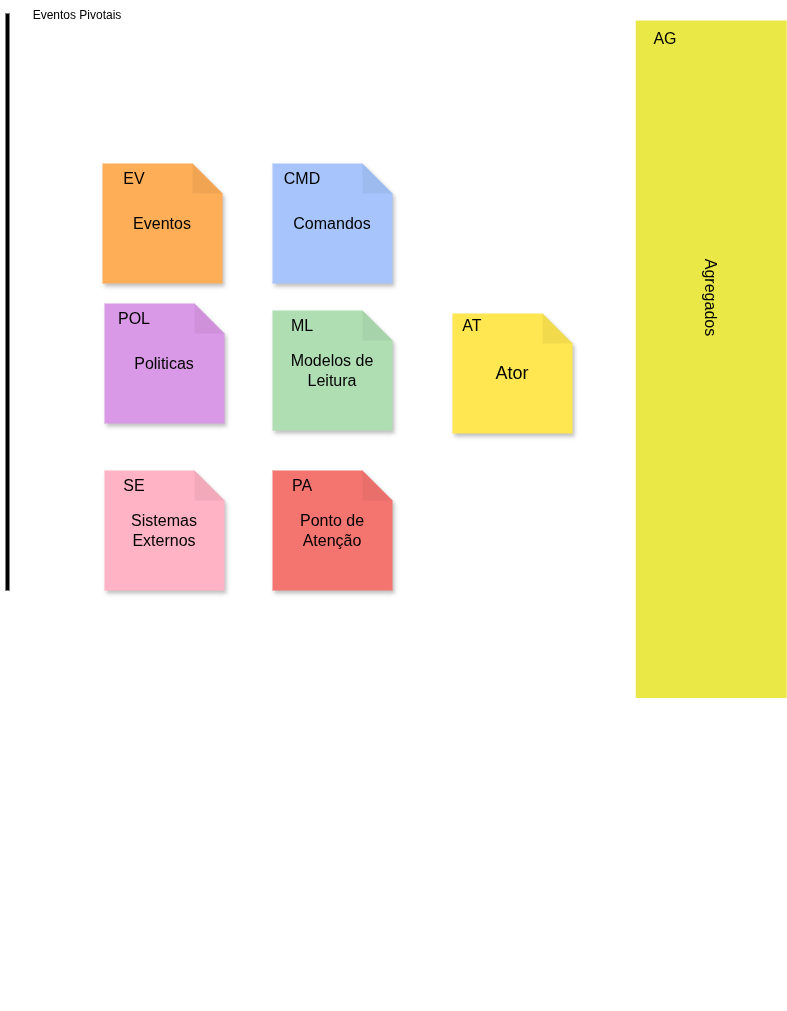

The diagram above was exported from draw.io. Its source (the exported page's mxGraphModel, read from the mxfile embedded in the PNG):
<mxGraphModel dx="1311" dy="1762" grid="1" gridSize="10" guides="1" tooltips="1" connect="1" arrows="1" fold="1" page="1" pageScale="1" pageWidth="850" pageHeight="200" math="0" shadow="0">
  <root>
    <mxCell id="0" />
    <mxCell id="1" parent="0" />
    <mxCell id="H7TJgSA4XeS3UnerBEfX-13" connectable="0" parent="1" style="group;movable=0;resizable=0;rotatable=0;deletable=0;editable=0;locked=1;connectable=0;" value="" vertex="1">
      <mxGeometry height="120" width="120" x="180" y="210" as="geometry" />
    </mxCell>
    <mxCell id="H7TJgSA4XeS3UnerBEfX-23" connectable="0" parent="1" style="group" value="" vertex="1">
      <mxGeometry height="677.5" width="151" x="666.25" y="-660" as="geometry" />
    </mxCell>
    <mxCell id="H7TJgSA4XeS3UnerBEfX-24" parent="H7TJgSA4XeS3UnerBEfX-23" style="rounded=0;whiteSpace=wrap;html=1;strokeColor=none;fillColor=#eae847;rotation=90;" value="" vertex="1">
      <mxGeometry height="151" width="677.5" x="-263.25" y="263.25" as="geometry" />
    </mxCell>
    <mxCell id="H7TJgSA4XeS3UnerBEfX-25" parent="H7TJgSA4XeS3UnerBEfX-23" style="text;html=1;whiteSpace=wrap;strokeColor=none;fillColor=none;align=center;verticalAlign=middle;rounded=0;fontSize=16;rotation=90;" value="Agregados" vertex="1">
      <mxGeometry height="19" width="135" x="8" y="268.25" as="geometry" />
    </mxCell>
    <mxCell id="H7TJgSA4XeS3UnerBEfX-26" edge="1" parent="H7TJgSA4XeS3UnerBEfX-23" source="H7TJgSA4XeS3UnerBEfX-25" style="edgeStyle=none;curved=1;rounded=0;orthogonalLoop=1;jettySize=auto;html=1;exitX=0.75;exitY=1;exitDx=0;exitDy=0;fontSize=12;startSize=8;endSize=8;" target="H7TJgSA4XeS3UnerBEfX-25">
      <mxGeometry relative="1" as="geometry" />
    </mxCell>
    <mxCell id="H7TJgSA4XeS3UnerBEfX-27" parent="H7TJgSA4XeS3UnerBEfX-23" style="text;html=1;whiteSpace=wrap;strokeColor=none;fillColor=none;align=center;verticalAlign=middle;rounded=0;fontSize=16;" value="AG" vertex="1">
      <mxGeometry height="30" width="60" y="3.25" as="geometry" />
    </mxCell>
    <mxCell id="H7TJgSA4XeS3UnerBEfX-28" connectable="0" parent="1" style="group" value="" vertex="1">
      <mxGeometry height="123" width="130" x="472.9999999999998" y="-370" as="geometry" />
    </mxCell>
    <mxCell id="H7TJgSA4XeS3UnerBEfX-29" parent="H7TJgSA4XeS3UnerBEfX-28" style="shape=note;whiteSpace=wrap;html=1;backgroundOutline=1;darkOpacity=0.05;fillColor=#FEE750;strokeColor=none;fontSize=18;fontStyle=0;rotation=0;shadow=1;" value="Ator" vertex="1">
      <mxGeometry height="120" width="120" x="10" y="3" as="geometry" />
    </mxCell>
    <mxCell id="H7TJgSA4XeS3UnerBEfX-30" parent="H7TJgSA4XeS3UnerBEfX-28" style="text;html=1;whiteSpace=wrap;strokeColor=none;fillColor=none;align=center;verticalAlign=middle;rounded=0;fontSize=16;" value="AT" vertex="1">
      <mxGeometry height="30" width="60" as="geometry" />
    </mxCell>
    <mxCell id="H7TJgSA4XeS3UnerBEfX-31" connectable="0" parent="1" style="group" value="" vertex="1">
      <mxGeometry height="120" width="120" x="303" y="-517" as="geometry" />
    </mxCell>
    <mxCell id="H7TJgSA4XeS3UnerBEfX-32" parent="H7TJgSA4XeS3UnerBEfX-31" style="shape=note;whiteSpace=wrap;html=1;backgroundOutline=1;darkOpacity=0.05;fillColor=#a7c5fc;strokeColor=none;fontSize=16;fontStyle=0;rotation=0;shadow=1;" value="Comandos" vertex="1">
      <mxGeometry height="120" width="120" as="geometry" />
    </mxCell>
    <mxCell id="H7TJgSA4XeS3UnerBEfX-33" parent="H7TJgSA4XeS3UnerBEfX-31" style="text;html=1;whiteSpace=wrap;strokeColor=none;fillColor=none;align=center;verticalAlign=middle;rounded=0;fontSize=16;" value="CMD" vertex="1">
      <mxGeometry height="30" width="60" as="geometry" />
    </mxCell>
    <mxCell id="H7TJgSA4XeS3UnerBEfX-34" connectable="0" parent="1" style="group" value="" vertex="1">
      <mxGeometry height="120" width="120" x="133" y="-517.0000000000001" as="geometry" />
    </mxCell>
    <mxCell id="H7TJgSA4XeS3UnerBEfX-35" parent="H7TJgSA4XeS3UnerBEfX-34" style="shape=note;whiteSpace=wrap;html=1;backgroundOutline=1;darkOpacity=0.05;fillColor=#feae57;strokeColor=none;fontSize=16;fontStyle=0;rotation=0;shadow=1;" value="Eventos" vertex="1">
      <mxGeometry height="120" width="120" as="geometry" />
    </mxCell>
    <mxCell id="H7TJgSA4XeS3UnerBEfX-36" parent="H7TJgSA4XeS3UnerBEfX-34" style="text;html=1;whiteSpace=wrap;strokeColor=none;fillColor=none;align=center;verticalAlign=middle;rounded=0;fontSize=16;" value="EV" vertex="1">
      <mxGeometry height="30" width="60" x="2" as="geometry" />
    </mxCell>
    <mxCell id="H7TJgSA4XeS3UnerBEfX-37" edge="1" parent="H7TJgSA4XeS3UnerBEfX-34" source="H7TJgSA4XeS3UnerBEfX-36" style="edgeStyle=none;curved=1;rounded=0;orthogonalLoop=1;jettySize=auto;html=1;exitX=0.5;exitY=0;exitDx=0;exitDy=0;fontSize=12;startSize=8;endSize=8;" target="H7TJgSA4XeS3UnerBEfX-36">
      <mxGeometry relative="1" as="geometry" />
    </mxCell>
    <mxCell id="H7TJgSA4XeS3UnerBEfX-38" connectable="0" parent="1" style="group" value="" vertex="1">
      <mxGeometry height="120" width="120" x="303.0000000000002" y="-370" as="geometry" />
    </mxCell>
    <mxCell id="H7TJgSA4XeS3UnerBEfX-39" parent="H7TJgSA4XeS3UnerBEfX-38" style="shape=note;whiteSpace=wrap;html=1;backgroundOutline=1;darkOpacity=0.05;fillColor=#b0deb3;strokeColor=none;fontSize=16;fontStyle=0;rotation=0;shadow=1;" value="Modelos de Leitura" vertex="1">
      <mxGeometry height="120" width="120" as="geometry" />
    </mxCell>
    <mxCell id="H7TJgSA4XeS3UnerBEfX-40" parent="H7TJgSA4XeS3UnerBEfX-38" style="text;html=1;whiteSpace=wrap;strokeColor=none;fillColor=none;align=center;verticalAlign=middle;rounded=0;fontSize=16;" value="ML" vertex="1">
      <mxGeometry height="30" width="60" as="geometry" />
    </mxCell>
    <mxCell id="H7TJgSA4XeS3UnerBEfX-41" connectable="0" parent="1" style="group" value="" vertex="1">
      <mxGeometry height="120" width="120" x="135" y="-377" as="geometry" />
    </mxCell>
    <mxCell id="H7TJgSA4XeS3UnerBEfX-42" parent="H7TJgSA4XeS3UnerBEfX-41" style="shape=note;whiteSpace=wrap;html=1;backgroundOutline=1;darkOpacity=0.05;fillColor=#da99e6;strokeColor=none;fontSize=16;fontStyle=0;rotation=0;shadow=1;" value="Politicas" vertex="1">
      <mxGeometry height="120" width="120" as="geometry" />
    </mxCell>
    <mxCell id="H7TJgSA4XeS3UnerBEfX-43" parent="H7TJgSA4XeS3UnerBEfX-41" style="text;html=1;whiteSpace=wrap;strokeColor=none;fillColor=none;align=center;verticalAlign=middle;rounded=0;fontSize=16;" value="POL" vertex="1">
      <mxGeometry height="30" width="60" as="geometry" />
    </mxCell>
    <mxCell id="H7TJgSA4XeS3UnerBEfX-44" connectable="0" parent="1" style="group" value="" vertex="1">
      <mxGeometry height="120" width="120" x="135" y="-210" as="geometry" />
    </mxCell>
    <mxCell id="H7TJgSA4XeS3UnerBEfX-45" parent="H7TJgSA4XeS3UnerBEfX-44" style="shape=note;whiteSpace=wrap;html=1;backgroundOutline=1;darkOpacity=0.05;fillColor=#FFB3C5;strokeColor=none;fontSize=16;fontStyle=0;rotation=0;shadow=1;" value="Sistemas Externos" vertex="1">
      <mxGeometry height="120" width="120" as="geometry" />
    </mxCell>
    <mxCell id="H7TJgSA4XeS3UnerBEfX-46" parent="H7TJgSA4XeS3UnerBEfX-44" style="text;html=1;whiteSpace=wrap;strokeColor=none;fillColor=none;align=center;verticalAlign=middle;rounded=0;fontSize=16;" value="SE" vertex="1">
      <mxGeometry height="30" width="60" as="geometry" />
    </mxCell>
    <mxCell id="H7TJgSA4XeS3UnerBEfX-47" connectable="0" parent="1" style="group" value="" vertex="1">
      <mxGeometry height="120" width="120" x="303" y="-210" as="geometry" />
    </mxCell>
    <mxCell id="H7TJgSA4XeS3UnerBEfX-48" parent="H7TJgSA4XeS3UnerBEfX-47" style="shape=note;whiteSpace=wrap;html=1;backgroundOutline=1;darkOpacity=0.05;fillColor=#f47570;strokeColor=none;fontSize=16;fontStyle=0;rotation=0;shadow=1;" value="Ponto de Atenção" vertex="1">
      <mxGeometry height="120" width="120" as="geometry" />
    </mxCell>
    <mxCell id="H7TJgSA4XeS3UnerBEfX-49" parent="H7TJgSA4XeS3UnerBEfX-47" style="text;html=1;whiteSpace=wrap;strokeColor=none;fillColor=none;align=center;verticalAlign=middle;rounded=0;fontSize=16;" value="PA" vertex="1">
      <mxGeometry height="30" width="60" as="geometry" />
    </mxCell>
    <mxCell id="H7TJgSA4XeS3UnerBEfX-50" parent="1" style="line;strokeWidth=4;direction=south;html=1;perimeter=backbonePerimeter;points=[];outlineConnect=0;" value="" vertex="1">
      <mxGeometry height="577" width="10" x="33" y="-667" as="geometry" />
    </mxCell>
    <mxCell id="H7TJgSA4XeS3UnerBEfX-51" parent="1" style="text;html=1;whiteSpace=wrap;strokeColor=none;fillColor=none;align=center;verticalAlign=middle;rounded=0;" value="Eventos Pivotais" vertex="1">
      <mxGeometry height="30" width="110" x="53" y="-680" as="geometry" />
    </mxCell>
  </root>
</mxGraphModel>